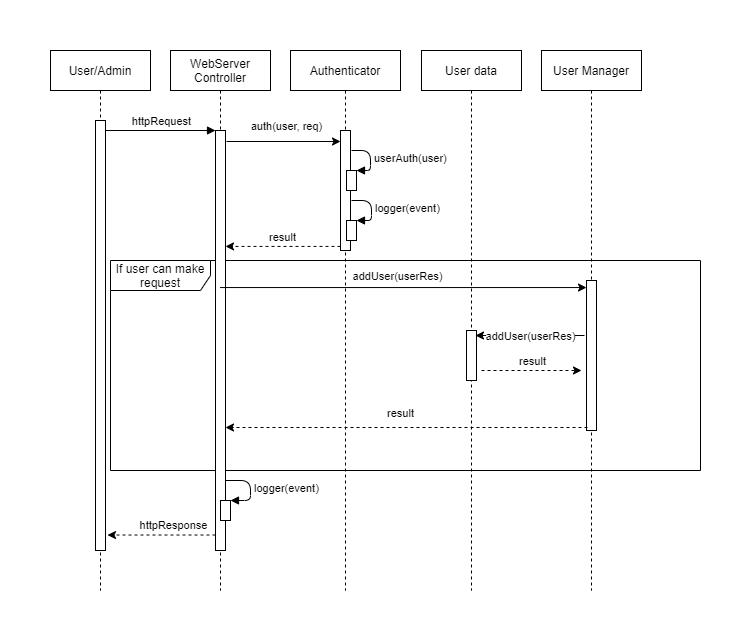

The diagram above was exported from draw.io. Its source (the exported page's mxGraphModel, read from the mxfile embedded in the PNG):
<mxGraphModel dx="1422" dy="822" grid="1" gridSize="10" guides="1" tooltips="1" connect="1" arrows="1" fold="1" page="0" pageScale="1" pageWidth="827" pageHeight="1169" math="0" shadow="0">
  <root>
    <mxCell id="0" />
    <mxCell id="1" parent="0" />
    <mxCell id="cRbQJOC_2zJSgSb3PY9H-1" value="If user can make request" style="shape=umlFrame;whiteSpace=wrap;html=1;width=100;height=30;" vertex="1" parent="1">
      <mxGeometry x="90" y="290" width="590" height="210" as="geometry" />
    </mxCell>
    <mxCell id="cRbQJOC_2zJSgSb3PY9H-3" value="User/Admin" style="shape=umlLifeline;perimeter=lifelinePerimeter;container=1;collapsible=0;recursiveResize=0;shadow=0;strokeWidth=1;" vertex="1" parent="1">
      <mxGeometry x="30" y="80" width="100" height="540" as="geometry" />
    </mxCell>
    <mxCell id="cRbQJOC_2zJSgSb3PY9H-4" value="" style="points=[];perimeter=orthogonalPerimeter;shadow=0;strokeWidth=1;" vertex="1" parent="cRbQJOC_2zJSgSb3PY9H-3">
      <mxGeometry x="45" y="70" width="10" height="430" as="geometry" />
    </mxCell>
    <mxCell id="cRbQJOC_2zJSgSb3PY9H-5" value="WebServer &#10;Controller" style="shape=umlLifeline;perimeter=lifelinePerimeter;container=1;collapsible=0;recursiveResize=0;shadow=0;strokeWidth=1;" vertex="1" parent="1">
      <mxGeometry x="150" y="80" width="100" height="540" as="geometry" />
    </mxCell>
    <mxCell id="cRbQJOC_2zJSgSb3PY9H-6" value="" style="points=[];perimeter=orthogonalPerimeter;shadow=0;strokeWidth=1;" vertex="1" parent="cRbQJOC_2zJSgSb3PY9H-5">
      <mxGeometry x="45" y="80" width="10" height="420" as="geometry" />
    </mxCell>
    <mxCell id="cRbQJOC_2zJSgSb3PY9H-7" value="" style="html=1;points=[];perimeter=orthogonalPerimeter;" vertex="1" parent="cRbQJOC_2zJSgSb3PY9H-5">
      <mxGeometry x="50" y="450" width="10" height="20" as="geometry" />
    </mxCell>
    <mxCell id="cRbQJOC_2zJSgSb3PY9H-8" value="logger(event)" style="edgeStyle=orthogonalEdgeStyle;html=1;align=left;spacingLeft=2;endArrow=block;entryX=1;entryY=0;" edge="1" parent="cRbQJOC_2zJSgSb3PY9H-5" target="cRbQJOC_2zJSgSb3PY9H-7">
      <mxGeometry relative="1" as="geometry">
        <mxPoint x="55" y="430" as="sourcePoint" />
        <Array as="points">
          <mxPoint x="80" y="430" />
          <mxPoint x="80" y="450" />
        </Array>
      </mxGeometry>
    </mxCell>
    <mxCell id="cRbQJOC_2zJSgSb3PY9H-9" value="" style="verticalAlign=bottom;endArrow=block;entryX=0;entryY=0;shadow=0;strokeWidth=1;" edge="1" parent="1">
      <mxGeometry relative="1" as="geometry">
        <mxPoint x="85" y="160.0000000000001" as="sourcePoint" />
        <mxPoint x="195" y="160.0000000000001" as="targetPoint" />
      </mxGeometry>
    </mxCell>
    <mxCell id="cRbQJOC_2zJSgSb3PY9H-10" value="httpRequest" style="edgeLabel;html=1;align=center;verticalAlign=middle;resizable=0;points=[];" vertex="1" connectable="0" parent="cRbQJOC_2zJSgSb3PY9H-9">
      <mxGeometry x="0.3294" y="-1" relative="1" as="geometry">
        <mxPoint x="-18" y="-11" as="offset" />
      </mxGeometry>
    </mxCell>
    <mxCell id="cRbQJOC_2zJSgSb3PY9H-11" value="Authenticator" style="shape=umlLifeline;perimeter=lifelinePerimeter;container=1;collapsible=0;recursiveResize=0;shadow=0;strokeWidth=1;" vertex="1" parent="1">
      <mxGeometry x="270" y="80" width="110" height="540" as="geometry" />
    </mxCell>
    <mxCell id="cRbQJOC_2zJSgSb3PY9H-12" value="" style="points=[];perimeter=orthogonalPerimeter;shadow=0;strokeWidth=1;" vertex="1" parent="cRbQJOC_2zJSgSb3PY9H-11">
      <mxGeometry x="50" y="80" width="10" height="120" as="geometry" />
    </mxCell>
    <mxCell id="cRbQJOC_2zJSgSb3PY9H-13" value="" style="html=1;points=[];perimeter=orthogonalPerimeter;" vertex="1" parent="cRbQJOC_2zJSgSb3PY9H-11">
      <mxGeometry x="56" y="120" width="10" height="20" as="geometry" />
    </mxCell>
    <mxCell id="cRbQJOC_2zJSgSb3PY9H-14" value="userAuth(user)" style="edgeStyle=orthogonalEdgeStyle;html=1;align=left;spacingLeft=2;endArrow=block;entryX=1;entryY=0;" edge="1" parent="cRbQJOC_2zJSgSb3PY9H-11" target="cRbQJOC_2zJSgSb3PY9H-13">
      <mxGeometry relative="1" as="geometry">
        <mxPoint x="61" y="100" as="sourcePoint" />
        <Array as="points">
          <mxPoint x="80" y="100" />
          <mxPoint x="80" y="120" />
        </Array>
      </mxGeometry>
    </mxCell>
    <mxCell id="cRbQJOC_2zJSgSb3PY9H-15" value="" style="html=1;points=[];perimeter=orthogonalPerimeter;" vertex="1" parent="cRbQJOC_2zJSgSb3PY9H-11">
      <mxGeometry x="56" y="170" width="10" height="20" as="geometry" />
    </mxCell>
    <mxCell id="cRbQJOC_2zJSgSb3PY9H-16" value="logger(event)" style="edgeStyle=orthogonalEdgeStyle;html=1;align=left;spacingLeft=2;endArrow=block;entryX=1;entryY=0;" edge="1" parent="cRbQJOC_2zJSgSb3PY9H-11" target="cRbQJOC_2zJSgSb3PY9H-15">
      <mxGeometry relative="1" as="geometry">
        <mxPoint x="61" y="150" as="sourcePoint" />
        <Array as="points">
          <mxPoint x="81" y="150" />
          <mxPoint x="81" y="170" />
        </Array>
      </mxGeometry>
    </mxCell>
    <mxCell id="cRbQJOC_2zJSgSb3PY9H-17" value="" style="endArrow=classic;html=1;" edge="1" parent="1">
      <mxGeometry width="50" height="50" relative="1" as="geometry">
        <mxPoint x="206" y="171" as="sourcePoint" />
        <mxPoint x="320" y="171" as="targetPoint" />
      </mxGeometry>
    </mxCell>
    <mxCell id="cRbQJOC_2zJSgSb3PY9H-18" value="auth(user, req)" style="edgeLabel;html=1;align=center;verticalAlign=middle;resizable=0;points=[];" vertex="1" connectable="0" parent="cRbQJOC_2zJSgSb3PY9H-17">
      <mxGeometry x="0.3934" relative="1" as="geometry">
        <mxPoint x="-20" y="-16" as="offset" />
      </mxGeometry>
    </mxCell>
    <mxCell id="cRbQJOC_2zJSgSb3PY9H-19" value="" style="endArrow=classic;html=1;entryX=1;entryY=0.276;entryDx=0;entryDy=0;entryPerimeter=0;dashed=1;" edge="1" parent="1" source="cRbQJOC_2zJSgSb3PY9H-12" target="cRbQJOC_2zJSgSb3PY9H-6">
      <mxGeometry width="50" height="50" relative="1" as="geometry">
        <mxPoint x="400" y="300" as="sourcePoint" />
        <mxPoint x="450" y="250" as="targetPoint" />
      </mxGeometry>
    </mxCell>
    <mxCell id="cRbQJOC_2zJSgSb3PY9H-20" value="result" style="edgeLabel;html=1;align=center;verticalAlign=middle;resizable=0;points=[];" vertex="1" connectable="0" parent="cRbQJOC_2zJSgSb3PY9H-19">
      <mxGeometry x="0.3504" y="-1" relative="1" as="geometry">
        <mxPoint x="19" y="-8" as="offset" />
      </mxGeometry>
    </mxCell>
    <mxCell id="cRbQJOC_2zJSgSb3PY9H-23" value="" style="endArrow=classic;html=1;entryX=0;entryY=0.047;entryDx=0;entryDy=0;entryPerimeter=0;" edge="1" parent="1" source="cRbQJOC_2zJSgSb3PY9H-5" target="cRbQJOC_2zJSgSb3PY9H-33">
      <mxGeometry width="50" height="50" relative="1" as="geometry">
        <mxPoint x="400" y="370" as="sourcePoint" />
        <mxPoint x="444" y="315.95000000000005" as="targetPoint" />
      </mxGeometry>
    </mxCell>
    <mxCell id="cRbQJOC_2zJSgSb3PY9H-24" value="addUser(userRes)" style="edgeLabel;html=1;align=center;verticalAlign=middle;resizable=0;points=[];" vertex="1" connectable="0" parent="cRbQJOC_2zJSgSb3PY9H-23">
      <mxGeometry x="-0.1086" y="1" relative="1" as="geometry">
        <mxPoint x="14" y="-11" as="offset" />
      </mxGeometry>
    </mxCell>
    <mxCell id="cRbQJOC_2zJSgSb3PY9H-25" value="" style="endArrow=classic;html=1;dashed=1;entryX=1.2;entryY=0.964;entryDx=0;entryDy=0;entryPerimeter=0;" edge="1" parent="1" source="cRbQJOC_2zJSgSb3PY9H-6" target="cRbQJOC_2zJSgSb3PY9H-4">
      <mxGeometry width="50" height="50" relative="1" as="geometry">
        <mxPoint x="400" y="500" as="sourcePoint" />
        <mxPoint x="80" y="550" as="targetPoint" />
      </mxGeometry>
    </mxCell>
    <mxCell id="cRbQJOC_2zJSgSb3PY9H-26" value="httpResponse" style="edgeLabel;html=1;align=center;verticalAlign=middle;resizable=0;points=[];" vertex="1" connectable="0" parent="cRbQJOC_2zJSgSb3PY9H-25">
      <mxGeometry x="-0.513" y="-1" relative="1" as="geometry">
        <mxPoint x="-17" y="-9" as="offset" />
      </mxGeometry>
    </mxCell>
    <mxCell id="cRbQJOC_2zJSgSb3PY9H-27" value="User data" style="shape=umlLifeline;perimeter=lifelinePerimeter;container=1;collapsible=0;recursiveResize=0;shadow=0;strokeWidth=1;" vertex="1" parent="1">
      <mxGeometry x="401" y="80" width="100" height="540" as="geometry" />
    </mxCell>
    <mxCell id="cRbQJOC_2zJSgSb3PY9H-28" value="" style="points=[];perimeter=orthogonalPerimeter;shadow=0;strokeWidth=1;" vertex="1" parent="cRbQJOC_2zJSgSb3PY9H-27">
      <mxGeometry x="45" y="280" width="10" height="50" as="geometry" />
    </mxCell>
    <mxCell id="cRbQJOC_2zJSgSb3PY9H-32" value="User Manager" style="shape=umlLifeline;perimeter=lifelinePerimeter;container=1;collapsible=0;recursiveResize=0;shadow=0;strokeWidth=1;" vertex="1" parent="1">
      <mxGeometry x="521" y="80" width="100" height="540" as="geometry" />
    </mxCell>
    <mxCell id="cRbQJOC_2zJSgSb3PY9H-33" value="" style="points=[];perimeter=orthogonalPerimeter;shadow=0;strokeWidth=1;" vertex="1" parent="cRbQJOC_2zJSgSb3PY9H-32">
      <mxGeometry x="45" y="230" width="10" height="150" as="geometry" />
    </mxCell>
    <mxCell id="cRbQJOC_2zJSgSb3PY9H-41" value="" style="endArrow=classic;html=1;rounded=0;edgeStyle=orthogonalEdgeStyle;entryX=0.9;entryY=0.1;entryDx=0;entryDy=0;entryPerimeter=0;" edge="1" parent="1" target="cRbQJOC_2zJSgSb3PY9H-28">
      <mxGeometry relative="1" as="geometry">
        <mxPoint x="564" y="365" as="sourcePoint" />
        <mxPoint x="471" y="365" as="targetPoint" />
        <Array as="points">
          <mxPoint x="564" y="365" />
        </Array>
      </mxGeometry>
    </mxCell>
    <mxCell id="cRbQJOC_2zJSgSb3PY9H-42" value="addUser(userRes)" style="edgeLabel;resizable=0;html=1;align=center;verticalAlign=middle;" connectable="0" vertex="1" parent="cRbQJOC_2zJSgSb3PY9H-41">
      <mxGeometry relative="1" as="geometry" />
    </mxCell>
    <mxCell id="cRbQJOC_2zJSgSb3PY9H-43" value="" style="endArrow=classic;html=1;rounded=0;edgeStyle=orthogonalEdgeStyle;dashed=1;" edge="1" parent="1">
      <mxGeometry relative="1" as="geometry">
        <mxPoint x="461" y="400" as="sourcePoint" />
        <mxPoint x="561" y="400" as="targetPoint" />
      </mxGeometry>
    </mxCell>
    <mxCell id="cRbQJOC_2zJSgSb3PY9H-44" value="result" style="edgeLabel;resizable=0;html=1;align=center;verticalAlign=middle;" connectable="0" vertex="1" parent="cRbQJOC_2zJSgSb3PY9H-43">
      <mxGeometry relative="1" as="geometry">
        <mxPoint y="-10" as="offset" />
      </mxGeometry>
    </mxCell>
    <mxCell id="cRbQJOC_2zJSgSb3PY9H-45" value="" style="endArrow=classic;html=1;dashed=1;exitX=0.1;exitY=0.98;exitDx=0;exitDy=0;exitPerimeter=0;" edge="1" parent="1" source="cRbQJOC_2zJSgSb3PY9H-33" target="cRbQJOC_2zJSgSb3PY9H-6">
      <mxGeometry width="50" height="50" relative="1" as="geometry">
        <mxPoint x="447" y="469.98" as="sourcePoint" />
        <mxPoint x="209.21" y="469.49999999999994" as="targetPoint" />
      </mxGeometry>
    </mxCell>
    <mxCell id="cRbQJOC_2zJSgSb3PY9H-46" value="result" style="edgeLabel;html=1;align=center;verticalAlign=middle;resizable=0;points=[];" vertex="1" connectable="0" parent="cRbQJOC_2zJSgSb3PY9H-45">
      <mxGeometry x="-0.513" y="-1" relative="1" as="geometry">
        <mxPoint x="-100" y="-14" as="offset" />
      </mxGeometry>
    </mxCell>
  </root>
</mxGraphModel>